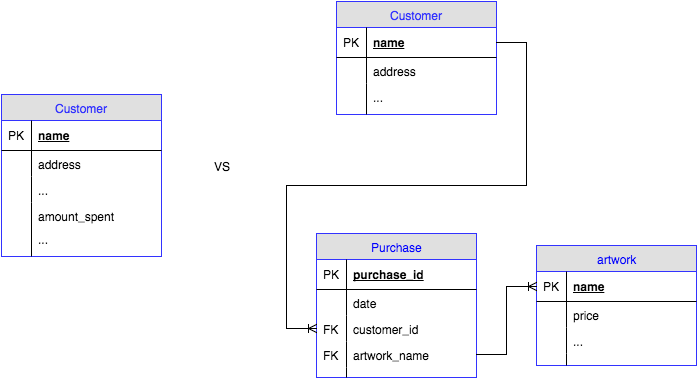

The diagram above was exported from draw.io. Its source (the exported page's mxGraphModel, read from the mxfile embedded in the PNG):
<mxGraphModel dx="950" dy="506" grid="1" gridSize="10" guides="1" tooltips="1" connect="1" arrows="1" fold="1" page="1" pageScale="1" pageWidth="800" pageHeight="50" background="#ffffff" math="0" shadow="0">
  <root>
    <mxCell id="0" />
    <mxCell id="1" parent="0" />
    <mxCell id="2" value="Customer" style="swimlane;html=1;fontStyle=0;childLayout=stackLayout;horizontal=1;startSize=26;fillColor=#e0e0e0;horizontalStack=0;resizeParent=1;resizeLast=0;collapsible=1;marginBottom=0;swimlaneFillColor=#ffffff;align=center;strokeColor=#3333FF;fontColor=#3333FF;" vertex="1" parent="1">
      <mxGeometry x="30" y="128" width="160" height="162" as="geometry" />
    </mxCell>
    <mxCell id="3" value="name" style="shape=partialRectangle;top=0;left=0;right=0;bottom=1;html=1;align=left;verticalAlign=middle;fillColor=none;spacingLeft=34;spacingRight=4;whiteSpace=wrap;overflow=hidden;rotatable=0;points=[[0,0.5],[1,0.5]];portConstraint=eastwest;dropTarget=0;fontStyle=5;" vertex="1" parent="2">
      <mxGeometry y="26" width="160" height="30" as="geometry" />
    </mxCell>
    <mxCell id="4" value="PK" style="shape=partialRectangle;top=0;left=0;bottom=0;html=1;fillColor=none;align=left;verticalAlign=middle;spacingLeft=4;spacingRight=4;whiteSpace=wrap;overflow=hidden;rotatable=0;points=[];portConstraint=eastwest;part=1;" vertex="1" connectable="0" parent="3">
      <mxGeometry width="30" height="30" as="geometry" />
    </mxCell>
    <mxCell id="5" value="address" style="shape=partialRectangle;top=0;left=0;right=0;bottom=0;html=1;align=left;verticalAlign=top;fillColor=none;spacingLeft=34;spacingRight=4;whiteSpace=wrap;overflow=hidden;rotatable=0;points=[[0,0.5],[1,0.5]];portConstraint=eastwest;dropTarget=0;" vertex="1" parent="2">
      <mxGeometry y="56" width="160" height="26" as="geometry" />
    </mxCell>
    <mxCell id="6" value="" style="shape=partialRectangle;top=0;left=0;bottom=0;html=1;fillColor=none;align=left;verticalAlign=top;spacingLeft=4;spacingRight=4;whiteSpace=wrap;overflow=hidden;rotatable=0;points=[];portConstraint=eastwest;part=1;" vertex="1" connectable="0" parent="5">
      <mxGeometry width="30" height="26" as="geometry" />
    </mxCell>
    <mxCell id="28" value="..." style="shape=partialRectangle;top=0;left=0;right=0;bottom=0;html=1;align=left;verticalAlign=top;fillColor=none;spacingLeft=34;spacingRight=4;whiteSpace=wrap;overflow=hidden;rotatable=0;points=[[0,0.5],[1,0.5]];portConstraint=eastwest;dropTarget=0;" vertex="1" parent="1">
      <mxGeometry x="30" y="210" width="160" height="26" as="geometry" />
    </mxCell>
    <mxCell id="29" value="" style="shape=partialRectangle;top=0;left=0;bottom=0;html=1;fillColor=none;align=left;verticalAlign=top;spacingLeft=4;spacingRight=4;whiteSpace=wrap;overflow=hidden;rotatable=0;points=[];portConstraint=eastwest;part=1;" vertex="1" connectable="0" parent="28">
      <mxGeometry width="30" height="26" as="geometry" />
    </mxCell>
    <mxCell id="30" value="amount_spent" style="shape=partialRectangle;top=0;left=0;right=0;bottom=0;html=1;align=left;verticalAlign=top;fillColor=none;spacingLeft=34;spacingRight=4;whiteSpace=wrap;overflow=hidden;rotatable=0;points=[[0,0.5],[1,0.5]];portConstraint=eastwest;dropTarget=0;" vertex="1" parent="1">
      <mxGeometry x="30" y="236" width="160" height="26" as="geometry" />
    </mxCell>
    <mxCell id="31" value="" style="shape=partialRectangle;top=0;left=0;bottom=0;html=1;fillColor=none;align=left;verticalAlign=top;spacingLeft=4;spacingRight=4;whiteSpace=wrap;overflow=hidden;rotatable=0;points=[];portConstraint=eastwest;part=1;" vertex="1" connectable="0" parent="30">
      <mxGeometry width="30" height="26" as="geometry" />
    </mxCell>
    <mxCell id="32" value="..." style="shape=partialRectangle;top=0;left=0;right=0;bottom=0;html=1;align=left;verticalAlign=top;fillColor=none;spacingLeft=34;spacingRight=4;whiteSpace=wrap;overflow=hidden;rotatable=0;points=[[0,0.5],[1,0.5]];portConstraint=eastwest;dropTarget=0;" vertex="1" parent="1">
      <mxGeometry x="30" y="259" width="160" height="31" as="geometry" />
    </mxCell>
    <mxCell id="33" value="" style="shape=partialRectangle;top=0;left=0;bottom=0;html=1;fillColor=none;align=left;verticalAlign=top;spacingLeft=4;spacingRight=4;whiteSpace=wrap;overflow=hidden;rotatable=0;points=[];portConstraint=eastwest;part=1;" vertex="1" connectable="0" parent="32">
      <mxGeometry width="30" height="31" as="geometry" />
    </mxCell>
    <mxCell id="39" value="Customer" style="swimlane;html=1;fontStyle=0;childLayout=stackLayout;horizontal=1;startSize=26;fillColor=#e0e0e0;horizontalStack=0;resizeParent=1;resizeLast=0;collapsible=1;marginBottom=0;swimlaneFillColor=#ffffff;align=center;strokeColor=#3333FF;fontColor=#3333FF;" vertex="1" parent="1">
      <mxGeometry x="365" y="35" width="160" height="113" as="geometry" />
    </mxCell>
    <mxCell id="40" value="name" style="shape=partialRectangle;top=0;left=0;right=0;bottom=1;html=1;align=left;verticalAlign=middle;fillColor=none;spacingLeft=34;spacingRight=4;whiteSpace=wrap;overflow=hidden;rotatable=0;points=[[0,0.5],[1,0.5]];portConstraint=eastwest;dropTarget=0;fontStyle=5;" vertex="1" parent="39">
      <mxGeometry y="26" width="160" height="30" as="geometry" />
    </mxCell>
    <mxCell id="41" value="PK" style="shape=partialRectangle;top=0;left=0;bottom=0;html=1;fillColor=none;align=left;verticalAlign=middle;spacingLeft=4;spacingRight=4;whiteSpace=wrap;overflow=hidden;rotatable=0;points=[];portConstraint=eastwest;part=1;" vertex="1" connectable="0" parent="40">
      <mxGeometry width="30" height="30" as="geometry" />
    </mxCell>
    <mxCell id="42" value="address" style="shape=partialRectangle;top=0;left=0;right=0;bottom=0;html=1;align=left;verticalAlign=top;fillColor=none;spacingLeft=34;spacingRight=4;whiteSpace=wrap;overflow=hidden;rotatable=0;points=[[0,0.5],[1,0.5]];portConstraint=eastwest;dropTarget=0;" vertex="1" parent="39">
      <mxGeometry y="56" width="160" height="26" as="geometry" />
    </mxCell>
    <mxCell id="43" value="" style="shape=partialRectangle;top=0;left=0;bottom=0;html=1;fillColor=none;align=left;verticalAlign=top;spacingLeft=4;spacingRight=4;whiteSpace=wrap;overflow=hidden;rotatable=0;points=[];portConstraint=eastwest;part=1;" vertex="1" connectable="0" parent="42">
      <mxGeometry width="30" height="26" as="geometry" />
    </mxCell>
    <mxCell id="44" value="..." style="shape=partialRectangle;top=0;left=0;right=0;bottom=0;html=1;align=left;verticalAlign=top;fillColor=none;spacingLeft=34;spacingRight=4;whiteSpace=wrap;overflow=hidden;rotatable=0;points=[[0,0.5],[1,0.5]];portConstraint=eastwest;dropTarget=0;" vertex="1" parent="1">
      <mxGeometry x="365" y="117" width="160" height="31" as="geometry" />
    </mxCell>
    <mxCell id="45" value="" style="shape=partialRectangle;top=0;left=0;bottom=0;html=1;fillColor=none;align=left;verticalAlign=top;spacingLeft=4;spacingRight=4;whiteSpace=wrap;overflow=hidden;rotatable=0;points=[];portConstraint=eastwest;part=1;" vertex="1" connectable="0" parent="44">
      <mxGeometry width="30" height="31" as="geometry" />
    </mxCell>
    <mxCell id="50" value="VS" style="text;html=1;strokeColor=none;fillColor=none;align=center;verticalAlign=middle;whiteSpace=wrap;fontColor=#000000;" vertex="1" parent="1">
      <mxGeometry x="230" y="190" width="40" height="20" as="geometry" />
    </mxCell>
    <mxCell id="51" value="&lt;font color=&quot;#0000ff&quot;&gt;Purchase&lt;/font&gt;" style="swimlane;html=1;fontStyle=0;childLayout=stackLayout;horizontal=1;startSize=26;fillColor=#e0e0e0;horizontalStack=0;resizeParent=1;resizeLast=0;collapsible=1;marginBottom=0;swimlaneFillColor=#ffffff;align=center;strokeColor=#3333FF;fontColor=#000000;" vertex="1" parent="1">
      <mxGeometry x="345" y="267" width="160" height="144" as="geometry" />
    </mxCell>
    <mxCell id="52" value="purchase_id" style="shape=partialRectangle;top=0;left=0;right=0;bottom=1;html=1;align=left;verticalAlign=middle;fillColor=none;spacingLeft=34;spacingRight=4;whiteSpace=wrap;overflow=hidden;rotatable=0;points=[[0,0.5],[1,0.5]];portConstraint=eastwest;dropTarget=0;fontStyle=5;" vertex="1" parent="51">
      <mxGeometry y="26" width="160" height="30" as="geometry" />
    </mxCell>
    <mxCell id="53" value="PK" style="shape=partialRectangle;top=0;left=0;bottom=0;html=1;fillColor=none;align=left;verticalAlign=middle;spacingLeft=4;spacingRight=4;whiteSpace=wrap;overflow=hidden;rotatable=0;points=[];portConstraint=eastwest;part=1;" vertex="1" connectable="0" parent="52">
      <mxGeometry width="30" height="30" as="geometry" />
    </mxCell>
    <mxCell id="54" value="date" style="shape=partialRectangle;top=0;left=0;right=0;bottom=0;html=1;align=left;verticalAlign=top;fillColor=none;spacingLeft=34;spacingRight=4;whiteSpace=wrap;overflow=hidden;rotatable=0;points=[[0,0.5],[1,0.5]];portConstraint=eastwest;dropTarget=0;" vertex="1" parent="51">
      <mxGeometry y="56" width="160" height="26" as="geometry" />
    </mxCell>
    <mxCell id="55" value="" style="shape=partialRectangle;top=0;left=0;bottom=0;html=1;fillColor=none;align=left;verticalAlign=top;spacingLeft=4;spacingRight=4;whiteSpace=wrap;overflow=hidden;rotatable=0;points=[];portConstraint=eastwest;part=1;" vertex="1" connectable="0" parent="54">
      <mxGeometry width="30" height="26" as="geometry" />
    </mxCell>
    <mxCell id="56" value="customer_id" style="shape=partialRectangle;top=0;left=0;right=0;bottom=0;html=1;align=left;verticalAlign=top;fillColor=none;spacingLeft=34;spacingRight=4;whiteSpace=wrap;overflow=hidden;rotatable=0;points=[[0,0.5],[1,0.5]];portConstraint=eastwest;dropTarget=0;" vertex="1" parent="51">
      <mxGeometry y="82" width="160" height="26" as="geometry" />
    </mxCell>
    <mxCell id="57" value="FK" style="shape=partialRectangle;top=0;left=0;bottom=0;html=1;fillColor=none;align=left;verticalAlign=top;spacingLeft=4;spacingRight=4;whiteSpace=wrap;overflow=hidden;rotatable=0;points=[];portConstraint=eastwest;part=1;" vertex="1" connectable="0" parent="56">
      <mxGeometry width="30" height="26" as="geometry" />
    </mxCell>
    <mxCell id="58" value="artwork_name" style="shape=partialRectangle;top=0;left=0;right=0;bottom=0;html=1;align=left;verticalAlign=top;fillColor=none;spacingLeft=34;spacingRight=4;whiteSpace=wrap;overflow=hidden;rotatable=0;points=[[0,0.5],[1,0.5]];portConstraint=eastwest;dropTarget=0;" vertex="1" parent="51">
      <mxGeometry y="108" width="160" height="26" as="geometry" />
    </mxCell>
    <mxCell id="59" value="FK" style="shape=partialRectangle;top=0;left=0;bottom=0;html=1;fillColor=none;align=left;verticalAlign=top;spacingLeft=4;spacingRight=4;whiteSpace=wrap;overflow=hidden;rotatable=0;points=[];portConstraint=eastwest;part=1;" vertex="1" connectable="0" parent="58">
      <mxGeometry width="30" height="26" as="geometry" />
    </mxCell>
    <mxCell id="60" value="" style="shape=partialRectangle;top=0;left=0;right=0;bottom=0;html=1;align=left;verticalAlign=top;fillColor=none;spacingLeft=34;spacingRight=4;whiteSpace=wrap;overflow=hidden;rotatable=0;points=[[0,0.5],[1,0.5]];portConstraint=eastwest;dropTarget=0;" vertex="1" parent="51">
      <mxGeometry y="134" width="160" height="10" as="geometry" />
    </mxCell>
    <mxCell id="61" value="" style="shape=partialRectangle;top=0;left=0;bottom=0;html=1;fillColor=none;align=left;verticalAlign=top;spacingLeft=4;spacingRight=4;whiteSpace=wrap;overflow=hidden;rotatable=0;points=[];portConstraint=eastwest;part=1;" vertex="1" connectable="0" parent="60">
      <mxGeometry width="30" height="10" as="geometry" />
    </mxCell>
    <mxCell id="62" value="&lt;font color=&quot;#0000ff&quot;&gt;artwork&lt;/font&gt;" style="swimlane;html=1;fontStyle=0;childLayout=stackLayout;horizontal=1;startSize=26;fillColor=#e0e0e0;horizontalStack=0;resizeParent=1;resizeLast=0;collapsible=1;marginBottom=0;swimlaneFillColor=#ffffff;align=center;strokeColor=#3333FF;fontColor=#000000;" vertex="1" parent="1">
      <mxGeometry x="565" y="279" width="160" height="120" as="geometry" />
    </mxCell>
    <mxCell id="63" value="name" style="shape=partialRectangle;top=0;left=0;right=0;bottom=1;html=1;align=left;verticalAlign=middle;fillColor=none;spacingLeft=34;spacingRight=4;whiteSpace=wrap;overflow=hidden;rotatable=0;points=[[0,0.5],[1,0.5]];portConstraint=eastwest;dropTarget=0;fontStyle=5;" vertex="1" parent="62">
      <mxGeometry y="26" width="160" height="30" as="geometry" />
    </mxCell>
    <mxCell id="64" value="PK" style="shape=partialRectangle;top=0;left=0;bottom=0;html=1;fillColor=none;align=left;verticalAlign=middle;spacingLeft=4;spacingRight=4;whiteSpace=wrap;overflow=hidden;rotatable=0;points=[];portConstraint=eastwest;part=1;" vertex="1" connectable="0" parent="63">
      <mxGeometry width="30" height="30" as="geometry" />
    </mxCell>
    <mxCell id="65" value="price" style="shape=partialRectangle;top=0;left=0;right=0;bottom=0;html=1;align=left;verticalAlign=top;fillColor=none;spacingLeft=34;spacingRight=4;whiteSpace=wrap;overflow=hidden;rotatable=0;points=[[0,0.5],[1,0.5]];portConstraint=eastwest;dropTarget=0;" vertex="1" parent="62">
      <mxGeometry y="56" width="160" height="26" as="geometry" />
    </mxCell>
    <mxCell id="66" value="" style="shape=partialRectangle;top=0;left=0;bottom=0;html=1;fillColor=none;align=left;verticalAlign=top;spacingLeft=4;spacingRight=4;whiteSpace=wrap;overflow=hidden;rotatable=0;points=[];portConstraint=eastwest;part=1;" vertex="1" connectable="0" parent="65">
      <mxGeometry width="30" height="26" as="geometry" />
    </mxCell>
    <mxCell id="67" value="..." style="shape=partialRectangle;top=0;left=0;right=0;bottom=0;html=1;align=left;verticalAlign=top;fillColor=none;spacingLeft=34;spacingRight=4;whiteSpace=wrap;overflow=hidden;rotatable=0;points=[[0,0.5],[1,0.5]];portConstraint=eastwest;dropTarget=0;" vertex="1" parent="62">
      <mxGeometry y="82" width="160" height="26" as="geometry" />
    </mxCell>
    <mxCell id="68" value="" style="shape=partialRectangle;top=0;left=0;bottom=0;html=1;fillColor=none;align=left;verticalAlign=top;spacingLeft=4;spacingRight=4;whiteSpace=wrap;overflow=hidden;rotatable=0;points=[];portConstraint=eastwest;part=1;" vertex="1" connectable="0" parent="67">
      <mxGeometry width="30" height="26" as="geometry" />
    </mxCell>
    <mxCell id="71" value="" style="shape=partialRectangle;top=0;left=0;right=0;bottom=0;html=1;align=left;verticalAlign=top;fillColor=none;spacingLeft=34;spacingRight=4;whiteSpace=wrap;overflow=hidden;rotatable=0;points=[[0,0.5],[1,0.5]];portConstraint=eastwest;dropTarget=0;" vertex="1" parent="62">
      <mxGeometry y="108" width="160" height="12" as="geometry" />
    </mxCell>
    <mxCell id="72" value="" style="shape=partialRectangle;top=0;left=0;bottom=0;html=1;fillColor=none;align=left;verticalAlign=top;spacingLeft=4;spacingRight=4;whiteSpace=wrap;overflow=hidden;rotatable=0;points=[];portConstraint=eastwest;part=1;" vertex="1" connectable="0" parent="71">
      <mxGeometry width="30" height="12" as="geometry" />
    </mxCell>
    <mxCell id="74" value="" style="edgeStyle=entityRelationEdgeStyle;html=1;endArrow=ERoneToMany;strokeColor=#000000;fontColor=#000000;entryX=0;entryY=0.5;exitX=1;exitY=0.5;rounded=0;" edge="1" parent="1" source="58" target="63">
      <mxGeometry width="100" height="100" relative="1" as="geometry">
        <mxPoint x="55" y="313" as="sourcePoint" />
        <mxPoint x="155" y="213" as="targetPoint" />
      </mxGeometry>
    </mxCell>
    <mxCell id="75" value="" style="edgeStyle=entityRelationEdgeStyle;html=1;endArrow=ERoneToMany;strokeColor=#000000;fontColor=#000000;rounded=0;entryX=0;entryY=0.5;exitX=1;exitY=0.5;" edge="1" parent="1" source="40" target="56">
      <mxGeometry width="100" height="100" relative="1" as="geometry">
        <mxPoint x="525" y="37" as="sourcePoint" />
        <mxPoint x="175" y="28" as="targetPoint" />
      </mxGeometry>
    </mxCell>
  </root>
</mxGraphModel>